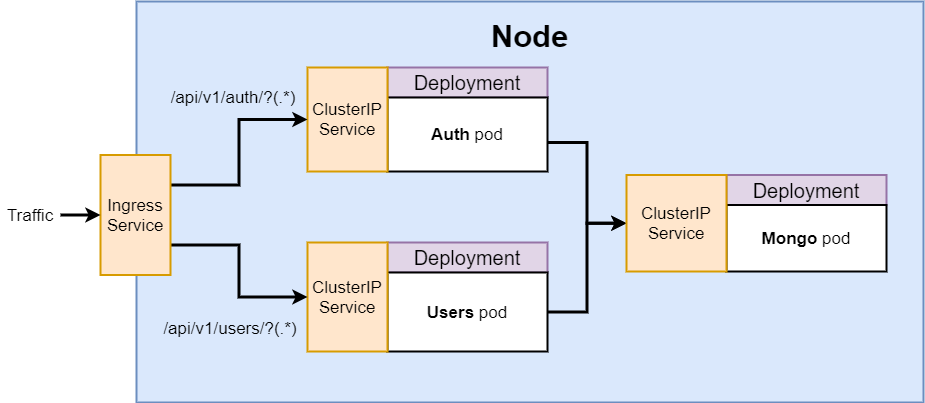

The diagram above was exported from draw.io. Its source (the exported page's mxGraphModel, read from the mxfile embedded in the PNG):
<mxGraphModel dx="1422" dy="772" grid="1" gridSize="10" guides="1" tooltips="1" connect="1" arrows="1" fold="1" page="1" pageScale="1" pageWidth="850" pageHeight="1100" math="0" shadow="0">
  <root>
    <mxCell id="3KwDWxFLGsSgfR__b2jA-0" />
    <mxCell id="3KwDWxFLGsSgfR__b2jA-1" parent="3KwDWxFLGsSgfR__b2jA-0" />
    <mxCell id="Yr7ZGUbwdKiRUVElgSGu-1" value="Node&lt;br style=&quot;font-size: 31px;&quot;&gt;&lt;br style=&quot;font-size: 31px;&quot;&gt;&lt;br style=&quot;font-size: 31px;&quot;&gt;&lt;br style=&quot;font-size: 31px;&quot;&gt;&lt;br style=&quot;font-size: 31px;&quot;&gt;&lt;br style=&quot;font-size: 31px;&quot;&gt;&lt;br style=&quot;font-size: 31px;&quot;&gt;&lt;br style=&quot;font-size: 31px;&quot;&gt;&lt;br style=&quot;font-size: 31px;&quot;&gt;&lt;br style=&quot;font-size: 31px;&quot;&gt;" style="rounded=0;whiteSpace=wrap;html=1;strokeWidth=2;fontSize=31;align=center;fillColor=#dae8fc;strokeColor=#6c8ebf;fontStyle=1" vertex="1" parent="3KwDWxFLGsSgfR__b2jA-1">
      <mxGeometry x="180" y="180" width="787" height="401" as="geometry" />
    </mxCell>
    <mxCell id="Yr7ZGUbwdKiRUVElgSGu-2" value="Deployment" style="rounded=0;whiteSpace=wrap;html=1;strokeWidth=2;fontSize=20;align=center;fillColor=#e1d5e7;strokeColor=#9673a6;" vertex="1" parent="3KwDWxFLGsSgfR__b2jA-1">
      <mxGeometry x="431" y="246" width="160" height="30" as="geometry" />
    </mxCell>
    <mxCell id="Yr7ZGUbwdKiRUVElgSGu-3" value="&lt;b&gt;Auth &lt;/b&gt;pod" style="rounded=0;whiteSpace=wrap;html=1;strokeWidth=2;fontSize=17;align=center;fillColor=#ffffff;strokeColor=#000000;" vertex="1" parent="3KwDWxFLGsSgfR__b2jA-1">
      <mxGeometry x="431" y="276" width="160" height="74" as="geometry" />
    </mxCell>
    <mxCell id="WpmAD_g1Df-TYlkNiSAr-0" style="edgeStyle=orthogonalEdgeStyle;rounded=0;orthogonalLoop=1;jettySize=auto;html=1;exitX=1;exitY=0.5;exitDx=0;exitDy=0;entryX=0;entryY=0.5;entryDx=0;entryDy=0;strokeWidth=3;" edge="1" parent="3KwDWxFLGsSgfR__b2jA-1" target="Yr7ZGUbwdKiRUVElgSGu-32">
      <mxGeometry relative="1" as="geometry">
        <mxPoint x="591" y="321" as="sourcePoint" />
      </mxGeometry>
    </mxCell>
    <mxCell id="Yr7ZGUbwdKiRUVElgSGu-6" value="Deployment" style="rounded=0;whiteSpace=wrap;html=1;strokeWidth=2;fontSize=20;align=center;fillColor=#e1d5e7;strokeColor=#9673a6;" vertex="1" parent="3KwDWxFLGsSgfR__b2jA-1">
      <mxGeometry x="431" y="421" width="160" height="30" as="geometry" />
    </mxCell>
    <mxCell id="Yr7ZGUbwdKiRUVElgSGu-8" style="edgeStyle=orthogonalEdgeStyle;rounded=0;html=1;exitX=1;exitY=0.5;entryX=0;entryY=0.5;jettySize=auto;orthogonalLoop=1;strokeWidth=3;fontSize=30;" edge="1" parent="3KwDWxFLGsSgfR__b2jA-1" source="Yr7ZGUbwdKiRUVElgSGu-9" target="Yr7ZGUbwdKiRUVElgSGu-32">
      <mxGeometry relative="1" as="geometry" />
    </mxCell>
    <mxCell id="Yr7ZGUbwdKiRUVElgSGu-9" value="&lt;b&gt;Users &lt;/b&gt;pod" style="rounded=0;whiteSpace=wrap;html=1;strokeWidth=2;fontSize=17;align=center;fillColor=#ffffff;strokeColor=#000000;" vertex="1" parent="3KwDWxFLGsSgfR__b2jA-1">
      <mxGeometry x="431" y="451" width="160" height="79" as="geometry" />
    </mxCell>
    <mxCell id="Yr7ZGUbwdKiRUVElgSGu-19" value="ClusterIP&lt;br&gt;Service" style="rounded=0;whiteSpace=wrap;html=1;strokeWidth=2;fontSize=17;align=center;fillColor=#ffe6cc;strokeColor=#d79b00;" vertex="1" parent="3KwDWxFLGsSgfR__b2jA-1">
      <mxGeometry x="351" y="246" width="80" height="104" as="geometry" />
    </mxCell>
    <mxCell id="Yr7ZGUbwdKiRUVElgSGu-20" value="ClusterIP&lt;br&gt;Service" style="rounded=0;whiteSpace=wrap;html=1;strokeWidth=2;fontSize=17;align=center;fillColor=#ffe6cc;strokeColor=#d79b00;" vertex="1" parent="3KwDWxFLGsSgfR__b2jA-1">
      <mxGeometry x="351" y="421" width="80" height="109" as="geometry" />
    </mxCell>
    <mxCell id="Yr7ZGUbwdKiRUVElgSGu-21" style="edgeStyle=orthogonalEdgeStyle;rounded=0;html=1;exitX=1;exitY=0.25;jettySize=auto;orthogonalLoop=1;strokeWidth=3;fontSize=17;" edge="1" parent="3KwDWxFLGsSgfR__b2jA-1" source="Yr7ZGUbwdKiRUVElgSGu-23" target="Yr7ZGUbwdKiRUVElgSGu-19">
      <mxGeometry relative="1" as="geometry" />
    </mxCell>
    <mxCell id="Yr7ZGUbwdKiRUVElgSGu-22" style="edgeStyle=orthogonalEdgeStyle;rounded=0;html=1;exitX=1;exitY=0.75;jettySize=auto;orthogonalLoop=1;strokeWidth=3;fontSize=17;" edge="1" parent="3KwDWxFLGsSgfR__b2jA-1" source="Yr7ZGUbwdKiRUVElgSGu-23" target="Yr7ZGUbwdKiRUVElgSGu-20">
      <mxGeometry relative="1" as="geometry" />
    </mxCell>
    <mxCell id="Yr7ZGUbwdKiRUVElgSGu-23" value="Ingress Service" style="rounded=0;whiteSpace=wrap;html=1;strokeWidth=2;fontSize=17;align=center;fillColor=#ffe6cc;strokeColor=#d79b00;" vertex="1" parent="3KwDWxFLGsSgfR__b2jA-1">
      <mxGeometry x="144" y="333.5" width="70" height="120" as="geometry" />
    </mxCell>
    <mxCell id="Yr7ZGUbwdKiRUVElgSGu-24" style="edgeStyle=orthogonalEdgeStyle;rounded=0;html=1;exitX=1;exitY=0.5;jettySize=auto;orthogonalLoop=1;strokeWidth=3;fontSize=17;" edge="1" parent="3KwDWxFLGsSgfR__b2jA-1" source="Yr7ZGUbwdKiRUVElgSGu-25" target="Yr7ZGUbwdKiRUVElgSGu-23">
      <mxGeometry relative="1" as="geometry" />
    </mxCell>
    <mxCell id="Yr7ZGUbwdKiRUVElgSGu-25" value="Traffic" style="text;html=1;strokeColor=none;fillColor=none;align=center;verticalAlign=middle;whiteSpace=wrap;rounded=0;fontSize=17;" vertex="1" parent="3KwDWxFLGsSgfR__b2jA-1">
      <mxGeometry x="44" y="381" width="60" height="25" as="geometry" />
    </mxCell>
    <mxCell id="Yr7ZGUbwdKiRUVElgSGu-26" value="Deployment" style="rounded=0;whiteSpace=wrap;html=1;strokeWidth=2;fontSize=20;align=center;fillColor=#e1d5e7;strokeColor=#9673a6;" vertex="1" parent="3KwDWxFLGsSgfR__b2jA-1">
      <mxGeometry x="770" y="353.5" width="160" height="30" as="geometry" />
    </mxCell>
    <mxCell id="Yr7ZGUbwdKiRUVElgSGu-27" value="&lt;b&gt;Mongo&lt;/b&gt;&amp;nbsp;pod" style="rounded=0;whiteSpace=wrap;html=1;strokeWidth=2;fontSize=17;align=center;fillColor=#ffffff;strokeColor=#000000;" vertex="1" parent="3KwDWxFLGsSgfR__b2jA-1">
      <mxGeometry x="770" y="383.5" width="160" height="66.5" as="geometry" />
    </mxCell>
    <mxCell id="Yr7ZGUbwdKiRUVElgSGu-32" value="ClusterIP&lt;br&gt;Service" style="rounded=0;whiteSpace=wrap;html=1;strokeWidth=2;fontSize=17;align=center;fillColor=#ffe6cc;strokeColor=#d79b00;" vertex="1" parent="3KwDWxFLGsSgfR__b2jA-1">
      <mxGeometry x="670" y="353.5" width="100" height="96.5" as="geometry" />
    </mxCell>
    <mxCell id="WpmAD_g1Df-TYlkNiSAr-5" value="/api/v1/auth/?(.*)" style="rounded=1;whiteSpace=wrap;html=1;fillColor=none;strokeColor=none;fontSize=17;" vertex="1" parent="3KwDWxFLGsSgfR__b2jA-1">
      <mxGeometry x="206" y="246" width="142" height="60" as="geometry" />
    </mxCell>
    <mxCell id="WpmAD_g1Df-TYlkNiSAr-6" value="/api/v1/users/?(.*)" style="rounded=1;whiteSpace=wrap;html=1;fillColor=none;strokeColor=none;fontSize=17;" vertex="1" parent="3KwDWxFLGsSgfR__b2jA-1">
      <mxGeometry x="203" y="476.5" width="142" height="60" as="geometry" />
    </mxCell>
  </root>
</mxGraphModel>